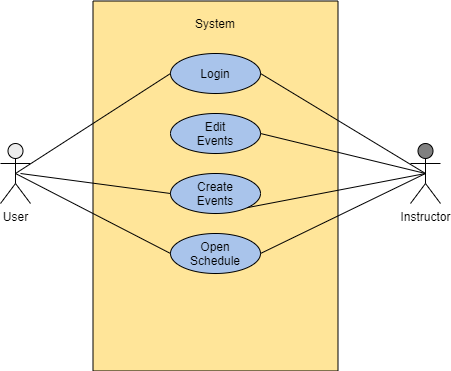

The diagram above was exported from draw.io. Its source (the exported page's mxGraphModel, read from the mxfile embedded in the PNG):
<mxGraphModel dx="700" dy="784" grid="1" gridSize="10" guides="1" tooltips="1" connect="1" arrows="1" fold="1" page="1" pageScale="1" pageWidth="850" pageHeight="1100" math="0" shadow="0">
  <root>
    <mxCell id="wyCB3A915D14KCEpMoHg-0" />
    <mxCell id="wyCB3A915D14KCEpMoHg-1" parent="wyCB3A915D14KCEpMoHg-0" />
    <mxCell id="A_Qp-uhcxrgznC00mTPP-2" value="" style="rounded=0;whiteSpace=wrap;html=1;rotation=90;fillColor=#FFE599;" vertex="1" parent="wyCB3A915D14KCEpMoHg-1">
      <mxGeometry x="310" y="180" width="370" height="245" as="geometry" />
    </mxCell>
    <mxCell id="A_Qp-uhcxrgznC00mTPP-3" value="Login" style="ellipse;whiteSpace=wrap;html=1;fillColor=#A9C4EB;" vertex="1" parent="wyCB3A915D14KCEpMoHg-1">
      <mxGeometry x="450" y="170" width="90" height="40" as="geometry" />
    </mxCell>
    <mxCell id="A_Qp-uhcxrgznC00mTPP-5" value="Edit&lt;br&gt;Events" style="ellipse;whiteSpace=wrap;html=1;fillColor=#A9C4EB;" vertex="1" parent="wyCB3A915D14KCEpMoHg-1">
      <mxGeometry x="450" y="230" width="90" height="40" as="geometry" />
    </mxCell>
    <mxCell id="A_Qp-uhcxrgznC00mTPP-6" value="Create&lt;br&gt;Events" style="ellipse;whiteSpace=wrap;html=1;fillColor=#A9C4EB;" vertex="1" parent="wyCB3A915D14KCEpMoHg-1">
      <mxGeometry x="450" y="290" width="90" height="40" as="geometry" />
    </mxCell>
    <mxCell id="A_Qp-uhcxrgznC00mTPP-7" value="Open&lt;br&gt;Schedule" style="ellipse;whiteSpace=wrap;html=1;fillColor=#A9C4EB;" vertex="1" parent="wyCB3A915D14KCEpMoHg-1">
      <mxGeometry x="450" y="350" width="90" height="40" as="geometry" />
    </mxCell>
    <mxCell id="A_Qp-uhcxrgznC00mTPP-8" value="User" style="shape=umlActor;verticalLabelPosition=bottom;verticalAlign=top;html=1;outlineConnect=0;fillColor=#EDEDED;" vertex="1" parent="wyCB3A915D14KCEpMoHg-1">
      <mxGeometry x="280" y="260" width="30" height="60" as="geometry" />
    </mxCell>
    <mxCell id="A_Qp-uhcxrgznC00mTPP-9" value="Instructor" style="shape=umlActor;verticalLabelPosition=bottom;verticalAlign=top;html=1;outlineConnect=0;fillColor=#808080;" vertex="1" parent="wyCB3A915D14KCEpMoHg-1">
      <mxGeometry x="690" y="260" width="30" height="60" as="geometry" />
    </mxCell>
    <mxCell id="A_Qp-uhcxrgznC00mTPP-10" value="" style="endArrow=none;html=1;exitX=0.5;exitY=0.5;exitDx=0;exitDy=0;exitPerimeter=0;entryX=0;entryY=0.5;entryDx=0;entryDy=0;" edge="1" parent="wyCB3A915D14KCEpMoHg-1" source="A_Qp-uhcxrgznC00mTPP-8" target="A_Qp-uhcxrgznC00mTPP-3">
      <mxGeometry width="50" height="50" relative="1" as="geometry">
        <mxPoint x="330" y="280" as="sourcePoint" />
        <mxPoint x="380" y="230" as="targetPoint" />
      </mxGeometry>
    </mxCell>
    <mxCell id="A_Qp-uhcxrgznC00mTPP-11" value="" style="endArrow=none;html=1;entryX=0;entryY=0.5;entryDx=0;entryDy=0;" edge="1" parent="wyCB3A915D14KCEpMoHg-1" target="A_Qp-uhcxrgznC00mTPP-6">
      <mxGeometry width="50" height="50" relative="1" as="geometry">
        <mxPoint x="300" y="290" as="sourcePoint" />
        <mxPoint x="460" y="200" as="targetPoint" />
      </mxGeometry>
    </mxCell>
    <mxCell id="A_Qp-uhcxrgznC00mTPP-12" value="" style="endArrow=none;html=1;entryX=0;entryY=0.5;entryDx=0;entryDy=0;exitX=0.5;exitY=0.5;exitDx=0;exitDy=0;exitPerimeter=0;" edge="1" parent="wyCB3A915D14KCEpMoHg-1" source="A_Qp-uhcxrgznC00mTPP-8" target="A_Qp-uhcxrgznC00mTPP-7">
      <mxGeometry width="50" height="50" relative="1" as="geometry">
        <mxPoint x="310" y="300" as="sourcePoint" />
        <mxPoint x="460" y="320" as="targetPoint" />
      </mxGeometry>
    </mxCell>
    <mxCell id="A_Qp-uhcxrgznC00mTPP-13" value="" style="endArrow=none;html=1;entryX=0.5;entryY=0.5;entryDx=0;entryDy=0;entryPerimeter=0;exitX=1;exitY=0.5;exitDx=0;exitDy=0;" edge="1" parent="wyCB3A915D14KCEpMoHg-1" source="A_Qp-uhcxrgznC00mTPP-7" target="A_Qp-uhcxrgznC00mTPP-9">
      <mxGeometry width="50" height="50" relative="1" as="geometry">
        <mxPoint x="320" y="310" as="sourcePoint" />
        <mxPoint x="470" y="330" as="targetPoint" />
      </mxGeometry>
    </mxCell>
    <mxCell id="A_Qp-uhcxrgznC00mTPP-14" value="" style="endArrow=none;html=1;exitX=1;exitY=1;exitDx=0;exitDy=0;entryX=0.5;entryY=0.5;entryDx=0;entryDy=0;entryPerimeter=0;" edge="1" parent="wyCB3A915D14KCEpMoHg-1" source="A_Qp-uhcxrgznC00mTPP-6" target="A_Qp-uhcxrgznC00mTPP-9">
      <mxGeometry width="50" height="50" relative="1" as="geometry">
        <mxPoint x="550" y="380" as="sourcePoint" />
        <mxPoint x="700" y="290" as="targetPoint" />
      </mxGeometry>
    </mxCell>
    <mxCell id="A_Qp-uhcxrgznC00mTPP-15" value="" style="endArrow=none;html=1;entryX=0.5;entryY=0.5;entryDx=0;entryDy=0;entryPerimeter=0;exitX=1;exitY=0.5;exitDx=0;exitDy=0;" edge="1" parent="wyCB3A915D14KCEpMoHg-1" source="A_Qp-uhcxrgznC00mTPP-5" target="A_Qp-uhcxrgznC00mTPP-9">
      <mxGeometry width="50" height="50" relative="1" as="geometry">
        <mxPoint x="560" y="390" as="sourcePoint" />
        <mxPoint x="725" y="310" as="targetPoint" />
      </mxGeometry>
    </mxCell>
    <mxCell id="A_Qp-uhcxrgznC00mTPP-16" value="" style="endArrow=none;html=1;entryX=0.5;entryY=0.5;entryDx=0;entryDy=0;entryPerimeter=0;exitX=1;exitY=0.5;exitDx=0;exitDy=0;" edge="1" parent="wyCB3A915D14KCEpMoHg-1" source="A_Qp-uhcxrgznC00mTPP-3" target="A_Qp-uhcxrgznC00mTPP-9">
      <mxGeometry width="50" height="50" relative="1" as="geometry">
        <mxPoint x="550" y="260" as="sourcePoint" />
        <mxPoint x="715" y="300" as="targetPoint" />
      </mxGeometry>
    </mxCell>
    <mxCell id="A_Qp-uhcxrgznC00mTPP-17" value="System" style="text;html=1;strokeColor=none;fillColor=none;align=center;verticalAlign=middle;whiteSpace=wrap;rounded=0;" vertex="1" parent="wyCB3A915D14KCEpMoHg-1">
      <mxGeometry x="475" y="130" width="40" height="20" as="geometry" />
    </mxCell>
  </root>
</mxGraphModel>